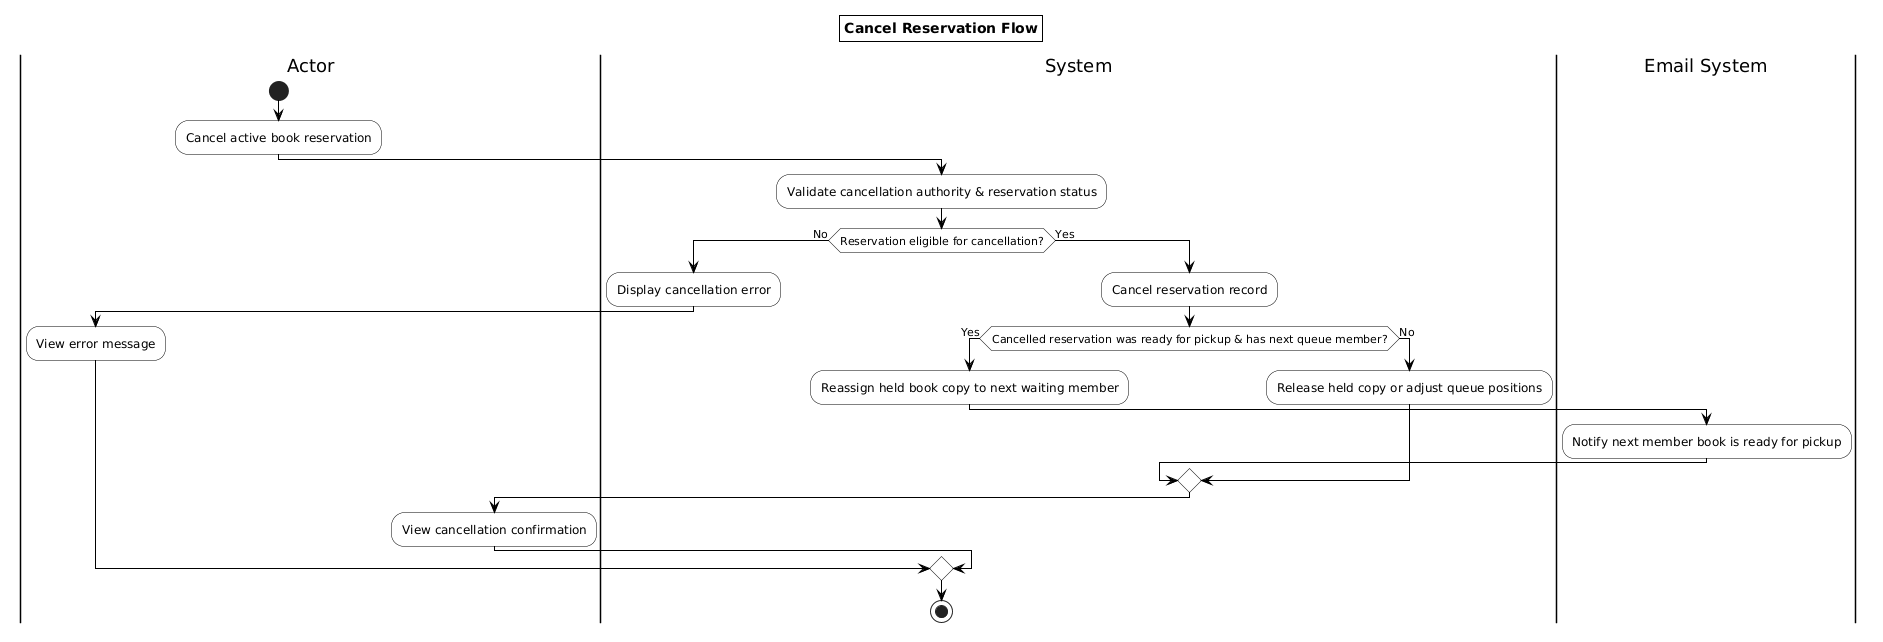

The diagram above was rendered by PlantUML. Its source (embedded in the PNG):
@startuml
skinparam activity {
  BackgroundColor White
  BorderColor Black
  DiamondBackgroundColor White
  DiamondBorderColor Black
}
skinparam ArrowColor Black
skinparam titleBorderThickness 1
skinparam titleBorderColor Black
skinparam titleBackgroundColor White
title Cancel Reservation Flow

|Actor|
start
:Cancel active book reservation;

|System|
:Validate cancellation authority & reservation status;

if (Reservation eligible for cancellation?) then (No)
  :Display cancellation error;
  |Actor|
  :View error message;
  |System|
else (Yes)
  |System|
  :Cancel reservation record;

  if (Cancelled reservation was ready for pickup & has next queue member?) then (Yes)
    :Reassign held book copy to next waiting member;
    |Email System|
    :Notify next member book is ready for pickup;
    |System|
  else (No)
    :Release held copy or adjust queue positions;
  endif

  |Actor|
  :View cancellation confirmation;
  |System|
endif

|System|
stop
@enduml